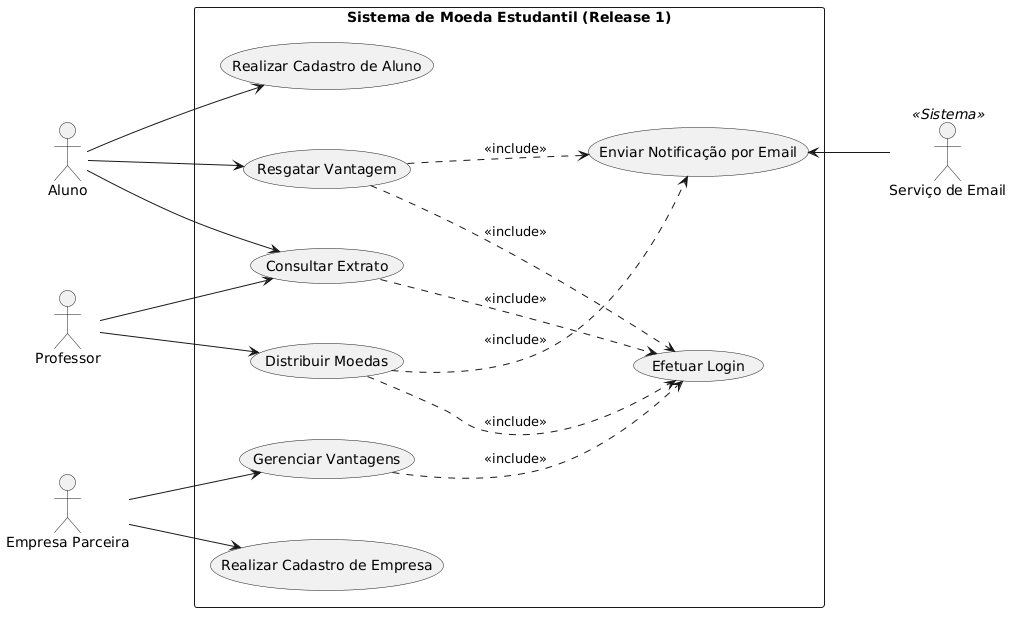

The diagram above was rendered by PlantUML. Its source (embedded in the PNG):
@startuml
left to right direction
skinparam packageStyle rectangle

' Aumenta o espaçamento vertical e horizontal entre os elementos
skinparam nodesep 60
skinparam ranksep 80

actor "Aluno" as aluno
actor "Professor" as professor
actor "Empresa Parceira" as empresa
actor "Serviço de Email" as email <<Sistema>>

package "Sistema de Moeda Estudantil (Release 1)" {
  
  usecase "Realizar Cadastro de Aluno" as UC_CadAluno
  usecase "Realizar Cadastro de Empresa" as UC_CadEmpresa
  usecase "Efetuar Login" as UC_Login
  
  usecase "Consultar Extrato" as UC_Extrato
  usecase "Distribuir Moedas" as UC_Distribuir
  usecase "Resgatar Vantagem" as UC_Resgatar
  usecase "Gerenciar Vantagens" as UC_Vantagens
  usecase "Enviar Notificação por Email" as UC_Notificar

  aluno --> UC_CadAluno
  empresa --> UC_CadEmpresa
  
  aluno --> UC_Extrato
  professor --> UC_Extrato
  
  professor --> UC_Distribuir
  aluno --> UC_Resgatar
  empresa --> UC_Vantagens
  
  ' Relacionamentos de Inclusão (Autenticação Obrigatória) com setas mais longas
  UC_Extrato ..> UC_Login : <<include>>
  UC_Distribuir ..> UC_Login : <<include>>
  UC_Resgatar ..> UC_Login : <<include>>
  UC_Vantagens ..> UC_Login : <<include>>
  
  ' Relacionamentos de Inclusão (Disparo de Emails) com setas mais longas
  UC_Distribuir ..> UC_Notificar : <<include>>
  UC_Resgatar ..> UC_Notificar : <<include>>
  
  ' Ator Secundário
  UC_Notificar <-- email

}
@enduml